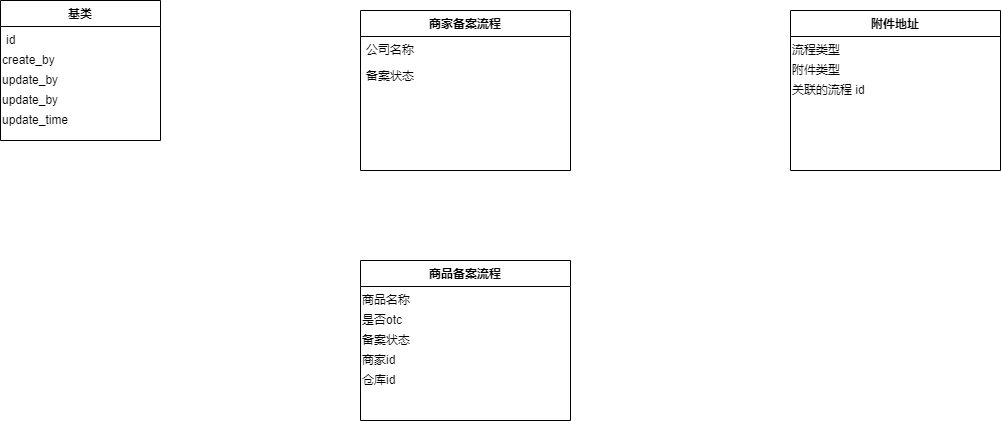

The diagram above was exported from draw.io. Its source (the exported page's mxGraphModel, read from the mxfile embedded in the PNG):
<mxGraphModel dx="4730" dy="3098" grid="1" gridSize="10" guides="1" tooltips="1" connect="1" arrows="1" fold="1" page="1" pageScale="1" pageWidth="1654" pageHeight="2336" math="0" shadow="0">
  <root>
    <mxCell id="WIyWlLk6GJQsqaUBKTNV-0" />
    <mxCell id="WIyWlLk6GJQsqaUBKTNV-1" parent="WIyWlLk6GJQsqaUBKTNV-0" />
    <mxCell id="uE7HuhUmJ2tKA6JXKCwc-0" value="商家备案流程" style="swimlane;fontStyle=1;align=center;verticalAlign=top;childLayout=stackLayout;horizontal=1;startSize=26;horizontalStack=0;resizeParent=1;resizeLast=0;collapsible=1;marginBottom=0;rounded=0;shadow=0;strokeWidth=1;" vertex="1" parent="WIyWlLk6GJQsqaUBKTNV-1">
      <mxGeometry x="-1620" y="-1650" width="210" height="160" as="geometry">
        <mxRectangle x="230" y="140" width="160" height="26" as="alternateBounds" />
      </mxGeometry>
    </mxCell>
    <mxCell id="uE7HuhUmJ2tKA6JXKCwc-2" value="公司名称" style="text;align=left;verticalAlign=top;spacingLeft=4;spacingRight=4;overflow=hidden;rotatable=0;points=[[0,0.5],[1,0.5]];portConstraint=eastwest;rounded=0;shadow=0;html=0;" vertex="1" parent="uE7HuhUmJ2tKA6JXKCwc-0">
      <mxGeometry y="26" width="210" height="26" as="geometry" />
    </mxCell>
    <mxCell id="uE7HuhUmJ2tKA6JXKCwc-3" value="备案状态" style="text;align=left;verticalAlign=top;spacingLeft=4;spacingRight=4;overflow=hidden;rotatable=0;points=[[0,0.5],[1,0.5]];portConstraint=eastwest;rounded=0;shadow=0;html=0;" vertex="1" parent="uE7HuhUmJ2tKA6JXKCwc-0">
      <mxGeometry y="52" width="210" height="26" as="geometry" />
    </mxCell>
    <mxCell id="uE7HuhUmJ2tKA6JXKCwc-4" value="基类" style="swimlane;fontStyle=1;align=center;verticalAlign=top;childLayout=stackLayout;horizontal=1;startSize=26;horizontalStack=0;resizeParent=1;resizeLast=0;collapsible=1;marginBottom=0;rounded=0;shadow=0;strokeWidth=1;" vertex="1" parent="WIyWlLk6GJQsqaUBKTNV-1">
      <mxGeometry x="-1980" y="-1660" width="160" height="140" as="geometry">
        <mxRectangle x="230" y="140" width="160" height="26" as="alternateBounds" />
      </mxGeometry>
    </mxCell>
    <mxCell id="uE7HuhUmJ2tKA6JXKCwc-5" value="id" style="text;align=left;verticalAlign=top;spacingLeft=4;spacingRight=4;overflow=hidden;rotatable=0;points=[[0,0.5],[1,0.5]];portConstraint=eastwest;" vertex="1" parent="uE7HuhUmJ2tKA6JXKCwc-4">
      <mxGeometry y="26" width="160" height="20" as="geometry" />
    </mxCell>
    <mxCell id="uE7HuhUmJ2tKA6JXKCwc-6" value="create_by" style="text;html=1;align=left;verticalAlign=top;resizable=0;points=[];autosize=1;strokeColor=none;fillColor=none;" vertex="1" parent="uE7HuhUmJ2tKA6JXKCwc-4">
      <mxGeometry y="46" width="160" height="20" as="geometry" />
    </mxCell>
    <mxCell id="uE7HuhUmJ2tKA6JXKCwc-7" value="update_by" style="text;html=1;align=left;verticalAlign=top;resizable=0;points=[];autosize=1;strokeColor=none;fillColor=none;" vertex="1" parent="uE7HuhUmJ2tKA6JXKCwc-4">
      <mxGeometry y="66" width="160" height="20" as="geometry" />
    </mxCell>
    <mxCell id="uE7HuhUmJ2tKA6JXKCwc-8" value="update_by" style="text;html=1;align=left;verticalAlign=top;resizable=0;points=[];autosize=1;strokeColor=none;fillColor=none;" vertex="1" parent="uE7HuhUmJ2tKA6JXKCwc-4">
      <mxGeometry y="86" width="160" height="20" as="geometry" />
    </mxCell>
    <mxCell id="uE7HuhUmJ2tKA6JXKCwc-9" value="update_time" style="text;html=1;align=left;verticalAlign=top;resizable=0;points=[];autosize=1;strokeColor=none;fillColor=none;" vertex="1" parent="uE7HuhUmJ2tKA6JXKCwc-4">
      <mxGeometry y="106" width="160" height="20" as="geometry" />
    </mxCell>
    <mxCell id="uE7HuhUmJ2tKA6JXKCwc-10" value="商品备案流程" style="swimlane;fontStyle=1;align=center;verticalAlign=top;childLayout=stackLayout;horizontal=1;startSize=26;horizontalStack=0;resizeParent=1;resizeLast=0;collapsible=1;marginBottom=0;rounded=0;shadow=0;strokeWidth=1;" vertex="1" parent="WIyWlLk6GJQsqaUBKTNV-1">
      <mxGeometry x="-1620" y="-1400" width="210" height="160" as="geometry">
        <mxRectangle x="230" y="140" width="160" height="26" as="alternateBounds" />
      </mxGeometry>
    </mxCell>
    <mxCell id="uE7HuhUmJ2tKA6JXKCwc-22" value="商品名称" style="text;html=1;align=left;verticalAlign=top;resizable=0;points=[];autosize=1;strokeColor=none;fillColor=none;" vertex="1" parent="uE7HuhUmJ2tKA6JXKCwc-10">
      <mxGeometry y="26" width="210" height="20" as="geometry" />
    </mxCell>
    <mxCell id="uE7HuhUmJ2tKA6JXKCwc-23" value="是否otc" style="text;html=1;align=left;verticalAlign=top;resizable=0;points=[];autosize=1;strokeColor=none;fillColor=none;" vertex="1" parent="uE7HuhUmJ2tKA6JXKCwc-10">
      <mxGeometry y="46" width="210" height="20" as="geometry" />
    </mxCell>
    <mxCell id="uE7HuhUmJ2tKA6JXKCwc-24" value="&lt;span style=&quot;&quot;&gt;备案状态&lt;/span&gt;" style="text;html=1;align=left;verticalAlign=top;resizable=0;points=[];autosize=1;strokeColor=none;fillColor=none;" vertex="1" parent="uE7HuhUmJ2tKA6JXKCwc-10">
      <mxGeometry y="66" width="210" height="20" as="geometry" />
    </mxCell>
    <mxCell id="uE7HuhUmJ2tKA6JXKCwc-29" value="商家id" style="text;html=1;align=left;verticalAlign=top;resizable=0;points=[];autosize=1;strokeColor=none;fillColor=none;" vertex="1" parent="uE7HuhUmJ2tKA6JXKCwc-10">
      <mxGeometry y="86" width="210" height="20" as="geometry" />
    </mxCell>
    <mxCell id="uE7HuhUmJ2tKA6JXKCwc-30" value="&lt;span&gt;仓库id&lt;/span&gt;" style="text;html=1;align=left;verticalAlign=top;resizable=0;points=[];autosize=1;strokeColor=none;fillColor=none;" vertex="1" parent="uE7HuhUmJ2tKA6JXKCwc-10">
      <mxGeometry y="106" width="210" height="20" as="geometry" />
    </mxCell>
    <mxCell id="uE7HuhUmJ2tKA6JXKCwc-25" value="附件地址" style="swimlane;fontStyle=1;align=center;verticalAlign=top;childLayout=stackLayout;horizontal=1;startSize=26;horizontalStack=0;resizeParent=1;resizeLast=0;collapsible=1;marginBottom=0;rounded=0;shadow=0;strokeWidth=1;" vertex="1" parent="WIyWlLk6GJQsqaUBKTNV-1">
      <mxGeometry x="-1190" y="-1650" width="210" height="160" as="geometry">
        <mxRectangle x="230" y="140" width="160" height="26" as="alternateBounds" />
      </mxGeometry>
    </mxCell>
    <mxCell id="uE7HuhUmJ2tKA6JXKCwc-26" value="流程类型" style="text;html=1;align=left;verticalAlign=top;resizable=0;points=[];autosize=1;strokeColor=none;fillColor=none;" vertex="1" parent="uE7HuhUmJ2tKA6JXKCwc-25">
      <mxGeometry y="26" width="210" height="20" as="geometry" />
    </mxCell>
    <mxCell id="uE7HuhUmJ2tKA6JXKCwc-27" value="附件类型" style="text;html=1;align=left;verticalAlign=top;resizable=0;points=[];autosize=1;strokeColor=none;fillColor=none;" vertex="1" parent="uE7HuhUmJ2tKA6JXKCwc-25">
      <mxGeometry y="46" width="210" height="20" as="geometry" />
    </mxCell>
    <mxCell id="uE7HuhUmJ2tKA6JXKCwc-28" value="关联的流程 id" style="text;html=1;align=left;verticalAlign=top;resizable=0;points=[];autosize=1;strokeColor=none;fillColor=none;" vertex="1" parent="uE7HuhUmJ2tKA6JXKCwc-25">
      <mxGeometry y="66" width="210" height="20" as="geometry" />
    </mxCell>
  </root>
</mxGraphModel>